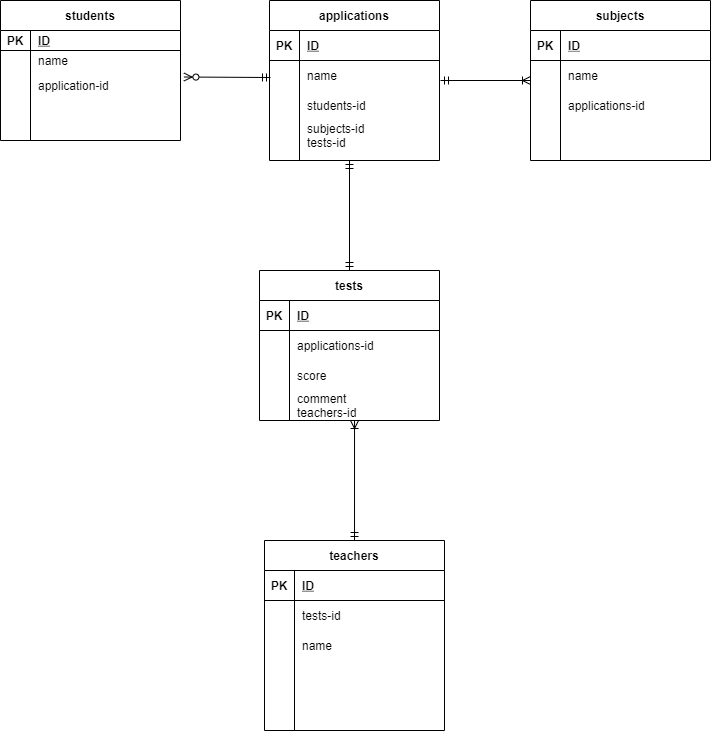

The diagram above was exported from draw.io. Its source (the exported page's mxGraphModel, read from the mxfile embedded in the PNG):
<mxGraphModel dx="643" dy="740" grid="1" gridSize="10" guides="1" tooltips="1" connect="1" arrows="1" fold="1" page="1" pageScale="1" pageWidth="827" pageHeight="1169" math="0" shadow="0">
  <root>
    <mxCell id="0" />
    <mxCell id="1" parent="0" />
    <mxCell id="6" value="students" style="shape=table;startSize=30;container=1;collapsible=1;childLayout=tableLayout;fixedRows=1;rowLines=0;fontStyle=1;align=center;resizeLast=1;" parent="1" vertex="1">
      <mxGeometry x="60" y="80" width="180" height="140" as="geometry" />
    </mxCell>
    <mxCell id="7" value="" style="shape=partialRectangle;collapsible=0;dropTarget=0;pointerEvents=0;fillColor=none;top=0;left=0;bottom=1;right=0;points=[[0,0.5],[1,0.5]];portConstraint=eastwest;" parent="6" vertex="1">
      <mxGeometry y="30" width="180" height="20" as="geometry" />
    </mxCell>
    <mxCell id="8" value="PK" style="shape=partialRectangle;connectable=0;fillColor=none;top=0;left=0;bottom=0;right=0;fontStyle=1;overflow=hidden;" parent="7" vertex="1">
      <mxGeometry width="30" height="20" as="geometry" />
    </mxCell>
    <mxCell id="9" value="ID" style="shape=partialRectangle;connectable=0;fillColor=none;top=0;left=0;bottom=0;right=0;align=left;spacingLeft=6;fontStyle=5;overflow=hidden;" parent="7" vertex="1">
      <mxGeometry x="30" width="150" height="20" as="geometry" />
    </mxCell>
    <mxCell id="10" value="" style="shape=partialRectangle;collapsible=0;dropTarget=0;pointerEvents=0;fillColor=none;top=0;left=0;bottom=0;right=0;points=[[0,0.5],[1,0.5]];portConstraint=eastwest;" parent="6" vertex="1">
      <mxGeometry y="50" width="180" height="20" as="geometry" />
    </mxCell>
    <mxCell id="11" value="" style="shape=partialRectangle;connectable=0;fillColor=none;top=0;left=0;bottom=0;right=0;editable=1;overflow=hidden;" parent="10" vertex="1">
      <mxGeometry width="30" height="20" as="geometry" />
    </mxCell>
    <mxCell id="12" value="name" style="shape=partialRectangle;connectable=0;fillColor=none;top=0;left=0;bottom=0;right=0;align=left;spacingLeft=6;overflow=hidden;" parent="10" vertex="1">
      <mxGeometry x="30" width="150" height="20" as="geometry" />
    </mxCell>
    <mxCell id="13" value="" style="shape=partialRectangle;collapsible=0;dropTarget=0;pointerEvents=0;fillColor=none;top=0;left=0;bottom=0;right=0;points=[[0,0.5],[1,0.5]];portConstraint=eastwest;" parent="6" vertex="1">
      <mxGeometry y="70" width="180" height="30" as="geometry" />
    </mxCell>
    <mxCell id="14" value="" style="shape=partialRectangle;connectable=0;fillColor=none;top=0;left=0;bottom=0;right=0;editable=1;overflow=hidden;" parent="13" vertex="1">
      <mxGeometry width="30" height="30" as="geometry" />
    </mxCell>
    <mxCell id="15" value="application-id" style="shape=partialRectangle;connectable=0;fillColor=none;top=0;left=0;bottom=0;right=0;align=left;spacingLeft=6;overflow=hidden;" parent="13" vertex="1">
      <mxGeometry x="30" width="150" height="30" as="geometry" />
    </mxCell>
    <mxCell id="16" value="" style="shape=partialRectangle;collapsible=0;dropTarget=0;pointerEvents=0;fillColor=none;top=0;left=0;bottom=0;right=0;points=[[0,0.5],[1,0.5]];portConstraint=eastwest;" parent="6" vertex="1">
      <mxGeometry y="100" width="180" height="30" as="geometry" />
    </mxCell>
    <mxCell id="17" value="" style="shape=partialRectangle;connectable=0;fillColor=none;top=0;left=0;bottom=0;right=0;editable=1;overflow=hidden;" parent="16" vertex="1">
      <mxGeometry width="30" height="30" as="geometry" />
    </mxCell>
    <mxCell id="18" value="" style="shape=partialRectangle;connectable=0;fillColor=none;top=0;left=0;bottom=0;right=0;align=left;spacingLeft=6;overflow=hidden;" parent="16" vertex="1">
      <mxGeometry x="30" width="150" height="30" as="geometry" />
    </mxCell>
    <mxCell id="34" style="rounded=0;orthogonalLoop=1;jettySize=auto;html=1;entryX=1.019;entryY=0.217;entryDx=0;entryDy=0;entryPerimeter=0;endArrow=ERzeroToMany;endFill=1;startArrow=ERmandOne;startFill=0;" parent="1" target="13" edge="1">
      <mxGeometry relative="1" as="geometry">
        <mxPoint x="330" y="157" as="sourcePoint" />
      </mxGeometry>
    </mxCell>
    <mxCell id="20" value="applications" style="shape=table;startSize=30;container=1;collapsible=1;childLayout=tableLayout;fixedRows=1;rowLines=0;fontStyle=1;align=center;resizeLast=1;" parent="1" vertex="1">
      <mxGeometry x="329" y="80" width="170" height="160" as="geometry" />
    </mxCell>
    <mxCell id="21" value="" style="shape=partialRectangle;collapsible=0;dropTarget=0;pointerEvents=0;fillColor=none;top=0;left=0;bottom=1;right=0;points=[[0,0.5],[1,0.5]];portConstraint=eastwest;" parent="20" vertex="1">
      <mxGeometry y="30" width="170" height="30" as="geometry" />
    </mxCell>
    <mxCell id="22" value="PK" style="shape=partialRectangle;connectable=0;fillColor=none;top=0;left=0;bottom=0;right=0;fontStyle=1;overflow=hidden;" parent="21" vertex="1">
      <mxGeometry width="30" height="30" as="geometry" />
    </mxCell>
    <mxCell id="23" value="ID" style="shape=partialRectangle;connectable=0;fillColor=none;top=0;left=0;bottom=0;right=0;align=left;spacingLeft=6;fontStyle=5;overflow=hidden;" parent="21" vertex="1">
      <mxGeometry x="30" width="140" height="30" as="geometry" />
    </mxCell>
    <mxCell id="24" value="" style="shape=partialRectangle;collapsible=0;dropTarget=0;pointerEvents=0;fillColor=none;top=0;left=0;bottom=0;right=0;points=[[0,0.5],[1,0.5]];portConstraint=eastwest;" parent="20" vertex="1">
      <mxGeometry y="60" width="170" height="30" as="geometry" />
    </mxCell>
    <mxCell id="25" value="" style="shape=partialRectangle;connectable=0;fillColor=none;top=0;left=0;bottom=0;right=0;editable=1;overflow=hidden;" parent="24" vertex="1">
      <mxGeometry width="30" height="30" as="geometry" />
    </mxCell>
    <mxCell id="26" value="name" style="shape=partialRectangle;connectable=0;fillColor=none;top=0;left=0;bottom=0;right=0;align=left;spacingLeft=6;overflow=hidden;" parent="24" vertex="1">
      <mxGeometry x="30" width="140" height="30" as="geometry" />
    </mxCell>
    <mxCell id="27" value="" style="shape=partialRectangle;collapsible=0;dropTarget=0;pointerEvents=0;fillColor=none;top=0;left=0;bottom=0;right=0;points=[[0,0.5],[1,0.5]];portConstraint=eastwest;" parent="20" vertex="1">
      <mxGeometry y="90" width="170" height="30" as="geometry" />
    </mxCell>
    <mxCell id="28" value="" style="shape=partialRectangle;connectable=0;fillColor=none;top=0;left=0;bottom=0;right=0;editable=1;overflow=hidden;" parent="27" vertex="1">
      <mxGeometry width="30" height="30" as="geometry" />
    </mxCell>
    <mxCell id="29" value="students-id" style="shape=partialRectangle;connectable=0;fillColor=none;top=0;left=0;bottom=0;right=0;align=left;spacingLeft=6;overflow=hidden;" parent="27" vertex="1">
      <mxGeometry x="30" width="140" height="30" as="geometry" />
    </mxCell>
    <mxCell id="30" value="" style="shape=partialRectangle;collapsible=0;dropTarget=0;pointerEvents=0;fillColor=none;top=0;left=0;bottom=0;right=0;points=[[0,0.5],[1,0.5]];portConstraint=eastwest;" parent="20" vertex="1">
      <mxGeometry y="120" width="170" height="30" as="geometry" />
    </mxCell>
    <mxCell id="31" value="" style="shape=partialRectangle;connectable=0;fillColor=none;top=0;left=0;bottom=0;right=0;editable=1;overflow=hidden;" parent="30" vertex="1">
      <mxGeometry width="30" height="30" as="geometry" />
    </mxCell>
    <mxCell id="32" value="subjects-id&#10;tests-id" style="shape=partialRectangle;connectable=0;fillColor=none;top=0;left=0;bottom=0;right=0;align=left;spacingLeft=6;overflow=hidden;" parent="30" vertex="1">
      <mxGeometry x="30" width="140" height="30" as="geometry" />
    </mxCell>
    <mxCell id="116" style="edgeStyle=none;rounded=0;orthogonalLoop=1;jettySize=auto;html=1;startArrow=ERmandOne;startFill=0;endArrow=ERmandOne;endFill=0;" edge="1" parent="1" source="35">
      <mxGeometry relative="1" as="geometry">
        <mxPoint x="409" y="240" as="targetPoint" />
      </mxGeometry>
    </mxCell>
    <mxCell id="35" value="tests" style="shape=table;startSize=30;container=1;collapsible=1;childLayout=tableLayout;fixedRows=1;rowLines=0;fontStyle=1;align=center;resizeLast=1;" parent="1" vertex="1">
      <mxGeometry x="319" y="350" width="180" height="150" as="geometry" />
    </mxCell>
    <mxCell id="36" value="" style="shape=partialRectangle;collapsible=0;dropTarget=0;pointerEvents=0;fillColor=none;top=0;left=0;bottom=1;right=0;points=[[0,0.5],[1,0.5]];portConstraint=eastwest;" parent="35" vertex="1">
      <mxGeometry y="30" width="180" height="30" as="geometry" />
    </mxCell>
    <mxCell id="37" value="PK" style="shape=partialRectangle;connectable=0;fillColor=none;top=0;left=0;bottom=0;right=0;fontStyle=1;overflow=hidden;" parent="36" vertex="1">
      <mxGeometry width="30" height="30" as="geometry" />
    </mxCell>
    <mxCell id="38" value="ID" style="shape=partialRectangle;connectable=0;fillColor=none;top=0;left=0;bottom=0;right=0;align=left;spacingLeft=6;fontStyle=5;overflow=hidden;" parent="36" vertex="1">
      <mxGeometry x="30" width="150" height="30" as="geometry" />
    </mxCell>
    <mxCell id="39" value="" style="shape=partialRectangle;collapsible=0;dropTarget=0;pointerEvents=0;fillColor=none;top=0;left=0;bottom=0;right=0;points=[[0,0.5],[1,0.5]];portConstraint=eastwest;" parent="35" vertex="1">
      <mxGeometry y="60" width="180" height="30" as="geometry" />
    </mxCell>
    <mxCell id="40" value="" style="shape=partialRectangle;connectable=0;fillColor=none;top=0;left=0;bottom=0;right=0;editable=1;overflow=hidden;" parent="39" vertex="1">
      <mxGeometry width="30" height="30" as="geometry" />
    </mxCell>
    <mxCell id="41" value="applications-id" style="shape=partialRectangle;connectable=0;fillColor=none;top=0;left=0;bottom=0;right=0;align=left;spacingLeft=6;overflow=hidden;" parent="39" vertex="1">
      <mxGeometry x="30" width="150" height="30" as="geometry" />
    </mxCell>
    <mxCell id="42" value="" style="shape=partialRectangle;collapsible=0;dropTarget=0;pointerEvents=0;fillColor=none;top=0;left=0;bottom=0;right=0;points=[[0,0.5],[1,0.5]];portConstraint=eastwest;" parent="35" vertex="1">
      <mxGeometry y="90" width="180" height="30" as="geometry" />
    </mxCell>
    <mxCell id="43" value="" style="shape=partialRectangle;connectable=0;fillColor=none;top=0;left=0;bottom=0;right=0;editable=1;overflow=hidden;" parent="42" vertex="1">
      <mxGeometry width="30" height="30" as="geometry" />
    </mxCell>
    <mxCell id="44" value="score" style="shape=partialRectangle;connectable=0;fillColor=none;top=0;left=0;bottom=0;right=0;align=left;spacingLeft=6;overflow=hidden;" parent="42" vertex="1">
      <mxGeometry x="30" width="150" height="30" as="geometry" />
    </mxCell>
    <mxCell id="45" value="" style="shape=partialRectangle;collapsible=0;dropTarget=0;pointerEvents=0;fillColor=none;top=0;left=0;bottom=0;right=0;points=[[0,0.5],[1,0.5]];portConstraint=eastwest;" parent="35" vertex="1">
      <mxGeometry y="120" width="180" height="30" as="geometry" />
    </mxCell>
    <mxCell id="46" value="" style="shape=partialRectangle;connectable=0;fillColor=none;top=0;left=0;bottom=0;right=0;editable=1;overflow=hidden;" parent="45" vertex="1">
      <mxGeometry width="30" height="30" as="geometry" />
    </mxCell>
    <mxCell id="47" value="comment&#10;teachers-id" style="shape=partialRectangle;connectable=0;fillColor=none;top=0;left=0;bottom=0;right=0;align=left;spacingLeft=6;overflow=hidden;" parent="45" vertex="1">
      <mxGeometry x="30" width="150" height="30" as="geometry" />
    </mxCell>
    <mxCell id="113" style="edgeStyle=orthogonalEdgeStyle;rounded=0;orthogonalLoop=1;jettySize=auto;html=1;startArrow=ERoneToMany;startFill=0;endArrow=ERmandOne;endFill=0;" edge="1" parent="1" source="50">
      <mxGeometry relative="1" as="geometry">
        <mxPoint x="500" y="160" as="targetPoint" />
      </mxGeometry>
    </mxCell>
    <mxCell id="50" value="subjects" style="shape=table;startSize=30;container=1;collapsible=1;childLayout=tableLayout;fixedRows=1;rowLines=0;fontStyle=1;align=center;resizeLast=1;" parent="1" vertex="1">
      <mxGeometry x="590" y="80" width="180" height="160" as="geometry" />
    </mxCell>
    <mxCell id="51" value="" style="shape=partialRectangle;collapsible=0;dropTarget=0;pointerEvents=0;fillColor=none;top=0;left=0;bottom=1;right=0;points=[[0,0.5],[1,0.5]];portConstraint=eastwest;" parent="50" vertex="1">
      <mxGeometry y="30" width="180" height="30" as="geometry" />
    </mxCell>
    <mxCell id="52" value="PK" style="shape=partialRectangle;connectable=0;fillColor=none;top=0;left=0;bottom=0;right=0;fontStyle=1;overflow=hidden;" parent="51" vertex="1">
      <mxGeometry width="30" height="30" as="geometry" />
    </mxCell>
    <mxCell id="53" value="ID" style="shape=partialRectangle;connectable=0;fillColor=none;top=0;left=0;bottom=0;right=0;align=left;spacingLeft=6;fontStyle=5;overflow=hidden;" parent="51" vertex="1">
      <mxGeometry x="30" width="150" height="30" as="geometry" />
    </mxCell>
    <mxCell id="54" value="" style="shape=partialRectangle;collapsible=0;dropTarget=0;pointerEvents=0;fillColor=none;top=0;left=0;bottom=0;right=0;points=[[0,0.5],[1,0.5]];portConstraint=eastwest;" parent="50" vertex="1">
      <mxGeometry y="60" width="180" height="30" as="geometry" />
    </mxCell>
    <mxCell id="55" value="" style="shape=partialRectangle;connectable=0;fillColor=none;top=0;left=0;bottom=0;right=0;editable=1;overflow=hidden;" parent="54" vertex="1">
      <mxGeometry width="30" height="30" as="geometry" />
    </mxCell>
    <mxCell id="56" value="name" style="shape=partialRectangle;connectable=0;fillColor=none;top=0;left=0;bottom=0;right=0;align=left;spacingLeft=6;overflow=hidden;" parent="54" vertex="1">
      <mxGeometry x="30" width="150" height="30" as="geometry" />
    </mxCell>
    <mxCell id="57" value="" style="shape=partialRectangle;collapsible=0;dropTarget=0;pointerEvents=0;fillColor=none;top=0;left=0;bottom=0;right=0;points=[[0,0.5],[1,0.5]];portConstraint=eastwest;" parent="50" vertex="1">
      <mxGeometry y="90" width="180" height="30" as="geometry" />
    </mxCell>
    <mxCell id="58" value="" style="shape=partialRectangle;connectable=0;fillColor=none;top=0;left=0;bottom=0;right=0;editable=1;overflow=hidden;" parent="57" vertex="1">
      <mxGeometry width="30" height="30" as="geometry" />
    </mxCell>
    <mxCell id="59" value="applications-id" style="shape=partialRectangle;connectable=0;fillColor=none;top=0;left=0;bottom=0;right=0;align=left;spacingLeft=6;overflow=hidden;" parent="57" vertex="1">
      <mxGeometry x="30" width="150" height="30" as="geometry" />
    </mxCell>
    <mxCell id="60" value="" style="shape=partialRectangle;collapsible=0;dropTarget=0;pointerEvents=0;fillColor=none;top=0;left=0;bottom=0;right=0;points=[[0,0.5],[1,0.5]];portConstraint=eastwest;" parent="50" vertex="1">
      <mxGeometry y="120" width="180" height="30" as="geometry" />
    </mxCell>
    <mxCell id="61" value="" style="shape=partialRectangle;connectable=0;fillColor=none;top=0;left=0;bottom=0;right=0;editable=1;overflow=hidden;" parent="60" vertex="1">
      <mxGeometry width="30" height="30" as="geometry" />
    </mxCell>
    <mxCell id="62" value="" style="shape=partialRectangle;connectable=0;fillColor=none;top=0;left=0;bottom=0;right=0;align=left;spacingLeft=6;overflow=hidden;" parent="60" vertex="1">
      <mxGeometry x="30" width="150" height="30" as="geometry" />
    </mxCell>
    <mxCell id="117" style="edgeStyle=none;rounded=0;orthogonalLoop=1;jettySize=auto;html=1;entryX=0.528;entryY=1;entryDx=0;entryDy=0;entryPerimeter=0;startArrow=ERmandOne;startFill=0;endArrow=ERoneToMany;endFill=0;" edge="1" parent="1" source="80" target="45">
      <mxGeometry relative="1" as="geometry" />
    </mxCell>
    <mxCell id="80" value="teachers" style="shape=table;startSize=30;container=1;collapsible=1;childLayout=tableLayout;fixedRows=1;rowLines=0;fontStyle=1;align=center;resizeLast=1;" parent="1" vertex="1">
      <mxGeometry x="324" y="620" width="180" height="190" as="geometry" />
    </mxCell>
    <mxCell id="81" value="" style="shape=partialRectangle;collapsible=0;dropTarget=0;pointerEvents=0;fillColor=none;top=0;left=0;bottom=1;right=0;points=[[0,0.5],[1,0.5]];portConstraint=eastwest;" parent="80" vertex="1">
      <mxGeometry y="30" width="180" height="30" as="geometry" />
    </mxCell>
    <mxCell id="82" value="PK" style="shape=partialRectangle;connectable=0;fillColor=none;top=0;left=0;bottom=0;right=0;fontStyle=1;overflow=hidden;" parent="81" vertex="1">
      <mxGeometry width="30" height="30" as="geometry" />
    </mxCell>
    <mxCell id="83" value="ID" style="shape=partialRectangle;connectable=0;fillColor=none;top=0;left=0;bottom=0;right=0;align=left;spacingLeft=6;fontStyle=5;overflow=hidden;" parent="81" vertex="1">
      <mxGeometry x="30" width="150" height="30" as="geometry" />
    </mxCell>
    <mxCell id="84" value="" style="shape=partialRectangle;collapsible=0;dropTarget=0;pointerEvents=0;fillColor=none;top=0;left=0;bottom=0;right=0;points=[[0,0.5],[1,0.5]];portConstraint=eastwest;" parent="80" vertex="1">
      <mxGeometry y="60" width="180" height="30" as="geometry" />
    </mxCell>
    <mxCell id="85" value="" style="shape=partialRectangle;connectable=0;fillColor=none;top=0;left=0;bottom=0;right=0;editable=1;overflow=hidden;" parent="84" vertex="1">
      <mxGeometry width="30" height="30" as="geometry" />
    </mxCell>
    <mxCell id="86" value="tests-id" style="shape=partialRectangle;connectable=0;fillColor=none;top=0;left=0;bottom=0;right=0;align=left;spacingLeft=6;overflow=hidden;" parent="84" vertex="1">
      <mxGeometry x="30" width="150" height="30" as="geometry" />
    </mxCell>
    <mxCell id="87" value="" style="shape=partialRectangle;collapsible=0;dropTarget=0;pointerEvents=0;fillColor=none;top=0;left=0;bottom=0;right=0;points=[[0,0.5],[1,0.5]];portConstraint=eastwest;" parent="80" vertex="1">
      <mxGeometry y="90" width="180" height="30" as="geometry" />
    </mxCell>
    <mxCell id="88" value="" style="shape=partialRectangle;connectable=0;fillColor=none;top=0;left=0;bottom=0;right=0;editable=1;overflow=hidden;" parent="87" vertex="1">
      <mxGeometry width="30" height="30" as="geometry" />
    </mxCell>
    <mxCell id="89" value="name" style="shape=partialRectangle;connectable=0;fillColor=none;top=0;left=0;bottom=0;right=0;align=left;spacingLeft=6;overflow=hidden;" parent="87" vertex="1">
      <mxGeometry x="30" width="150" height="30" as="geometry" />
    </mxCell>
    <mxCell id="90" value="" style="shape=partialRectangle;collapsible=0;dropTarget=0;pointerEvents=0;fillColor=none;top=0;left=0;bottom=0;right=0;points=[[0,0.5],[1,0.5]];portConstraint=eastwest;" parent="80" vertex="1">
      <mxGeometry y="120" width="180" height="40" as="geometry" />
    </mxCell>
    <mxCell id="91" value="" style="shape=partialRectangle;connectable=0;fillColor=none;top=0;left=0;bottom=0;right=0;editable=1;overflow=hidden;" parent="90" vertex="1">
      <mxGeometry width="30" height="40" as="geometry" />
    </mxCell>
    <mxCell id="92" value="" style="shape=partialRectangle;connectable=0;fillColor=none;top=0;left=0;bottom=0;right=0;align=left;spacingLeft=6;overflow=hidden;" parent="90" vertex="1">
      <mxGeometry x="30" width="150" height="40" as="geometry" />
    </mxCell>
  </root>
</mxGraphModel>